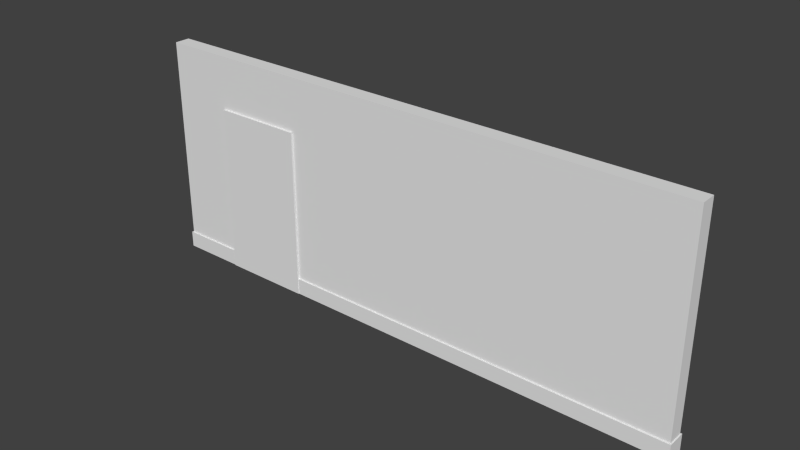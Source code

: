 # Source: house05.blend  (saved by Blender 2.76.0; exported with 4.5.12 LTS)
import bpy
from mathutils import Matrix  # noqa: F401  (used for matrix-valued properties, if any)

bpy.ops.wm.read_factory_settings(use_empty=True)
scene = bpy.context.scene
scene.name = 'Scene'

# ---- collections
col_collection_1 = bpy.data.collections.new('Collection 1'); scene.collection.children.link(col_collection_1)
col_collection_2 = bpy.data.collections.new('Collection 2'); scene.collection.children.link(col_collection_2)

# ---- materials (node trees are filled in below, after node groups)
mat_material = bpy.data.materials.new('Material')
mat_material.alpha_threshold = 0.0
mat_material.use_transparent_shadow = False
mat_material.roughness = 0.5
mat_material.line_color = (0.0, 0.0, 0.0, 1.0)

# ---- material node trees

# ---- world
world_world = bpy.data.worlds.new('World'); scene.world = world_world
world_world.color = (0.05088, 0.05088, 0.05088)
world_world.use_sun_shadow = False
world_world.sun_shadow_jitter_overblur = 0.0
world_world.cycles.sampling_method = 'MANUAL'
world_world.cycles.sample_map_resolution = 256

# ---- meshes
me_cube = bpy.data.meshes.new('Cube')
me_cube.from_pydata([(-1.0, 1.2, 0.1468), (1.0, 1.2, 0.1468), (-1.0, 1.0, 0.1468), (1.0, 1.0, 0.1468), (1.0, 1.0, 2.0), (1.0, -1.0, 2.0), (-1.0, -1.0, 2.0), (-1.0, 1.0, 2.0), (1.0, 1.0, 0.1468), (1.0, -1.0, 0.1468), (-1.0, -1.0, 0.1468), (-1.0, 1.0, 0.1468), (1.0, 1.2, 0.0), (-1.0, 1.2, 0.0), (1.0, 1.2, 0.1468), (-1.0, 1.2, 0.1468), (1.0, -1.2, 0.0), (-1.0, -1.2, 0.0), (1.0, -1.2, 0.1468), (-1.0, -1.2, 0.1468), (-1.01, -1.0, 0.0), (-1.01, 1.0, 0.0), (-1.01, -1.0, 0.09682), (-1.01, 1.0, 0.09682), (-1.01, 1.4, 0.0), (-1.01, 1.4, 0.09682), (-1.01, -1.4, 0.0), (-1.01, -1.4, 0.09682), (1.004, -1.0, 0.1468), (1.004, 1.0, 0.1468), (1.004, -1.2, 0.0), (1.004, -1.2, 0.1468), (1.004, 1.2, 0.1468), (1.004, 1.2, 0.0), (1.0, -1.0, 0.1468), (-1.0, -1.0, 0.1468), (1.0, -1.2, 0.1468), (-1.0, -1.2, 0.1468), (-1.004, -1.0, 0.1468), (-1.004, 1.0, 0.1468), (-1.004, 1.2, -6.689e-15), (-1.004, 1.2, 0.1468), (-1.004, -1.2, -6.689e-15), (-1.004, -1.2, 0.1468)], [], [(4, 7, 6, 5), (8, 4, 5, 9), (9, 5, 6, 10), (10, 6, 7, 11), (14, 12, 13, 15, 0, 1), (4, 8, 11, 7), (15, 11, 2, 0), (8, 14, 1, 3), (10, 19, 37, 35), (15, 13, 40, 41), (11, 8, 3, 2), (2, 3, 1, 0), (33, 32, 29, 28, 31, 30), (16, 12, 33, 30), (34, 35, 37, 36), (9, 10, 35, 34), (18, 9, 34, 36), (16, 18, 36, 37, 19, 17), (38, 39, 41, 40, 42, 43), (13, 17, 42, 40), (17, 19, 43, 42), (11, 15, 41, 39, 38, 43, 19, 10), (18, 16, 30, 31), (12, 14, 32, 33), (14, 8, 9, 18, 31, 28, 29, 32)])
me_cube.materials.append(mat_material)
me_cube.use_remesh_preserve_volume = False
me_cube.use_remesh_preserve_attributes = False
me_cube.use_mirror_vertex_groups = False
me_cube.update()
me_cube_001 = bpy.data.meshes.new('Cube.001')
me_cube_001.from_pydata([(-1.0, -1.0, 0.0), (-1.0, -1.0, 2.0), (-1.0, 1.0, 0.0), (-1.0, 1.0, 2.0), (1.0, -1.0, 0.0), (1.0, -1.0, 2.0), (1.0, 1.0, 0.0), (1.0, 1.0, 2.0)], [], [(1, 3, 2, 0), (3, 7, 6, 2), (7, 5, 4, 6), (5, 1, 0, 4), (0, 2, 6, 4), (5, 7, 3, 1)])
me_cube_001.use_remesh_preserve_volume = False
me_cube_001.use_remesh_preserve_attributes = False
me_cube_001.use_mirror_vertex_groups = False
me_cube_001.update()

# ---- objects
ob_cube = bpy.data.objects.new('Cube', me_cube)
ob_cube_001 = bpy.data.objects.new('Cube.001', me_cube_001)

# ---- transforms, parenting, visibility, modifiers, constraints
ob_cube.location = (0.0, 0.0, 0.0)
ob_cube.scale = (4.469, 0.125, 1.8)
ob_cube.lock_rotations_4d = False
ob_cube.empty_display_type = 'ARROWS'
ob_cube.lineart.crease_threshold = 0.0
ob_cube_001.location = (-2.699, 0.0, 0.0)
ob_cube_001.scale = (0.73, 0.16, 1.37)
ob_cube_001.lock_scale = (False, True, False)
ob_cube_001.lineart.crease_threshold = 0.0

# ---- collection membership
col_collection_1.objects.link(ob_cube)
col_collection_2.objects.link(ob_cube_001)

# ---- scene / render settings (as saved in the file)
scene.frame_start = 1; scene.frame_end = 250; scene.frame_set(1)
scene.render.engine = 'BLENDER_EEVEE_NEXT'
scene.render.resolution_percentage = 50
scene.render.dither_intensity = 0.0
scene.cycles.use_denoising = False
scene.cycles.samples = 10
scene.cycles.sampling_pattern = 'TABULATED_SOBOL'
scene.cycles.light_sampling_threshold = 0.0
scene.cycles.use_adaptive_sampling = False
scene.cycles.use_light_tree = False
scene.cycles.blur_glossy = 0.0
scene.cycles.pixel_filter_type = 'GAUSSIAN'
scene.cycles.sample_clamp_indirect = 0.0
scene.view_settings.view_transform = 'Standard'
bpy.context.view_layer.update()

# ---- added for rendering (the .blend has no active camera and no usable light): camera, sun
cam_auto = bpy.data.cameras.new('AutoCamera')
cam_auto.lens = 50.0
cam_auto.sensor_width = 36.0
cam_auto.clip_end = 1000.0
ob_auto_camera = bpy.data.objects.new('AutoCamera', cam_auto)
scene.collection.objects.link(ob_auto_camera)
ob_auto_camera.location = (8.96091, -10.7692, 8.97946)
ob_auto_camera.rotation_euler = (1.09748, -7.21219e-08, 0.694738)
scene.camera = ob_auto_camera
light_auto_sun = bpy.data.lights.new('AutoSun', 'SUN')
light_auto_sun.energy = 3.0
light_auto_sun.angle = 0.0523599
ob_auto_sun = bpy.data.objects.new('AutoSun', light_auto_sun)
scene.collection.objects.link(ob_auto_sun)
ob_auto_sun.rotation_euler = (0.872665, 0.174533, 0.523599)
bpy.context.view_layer.update()
